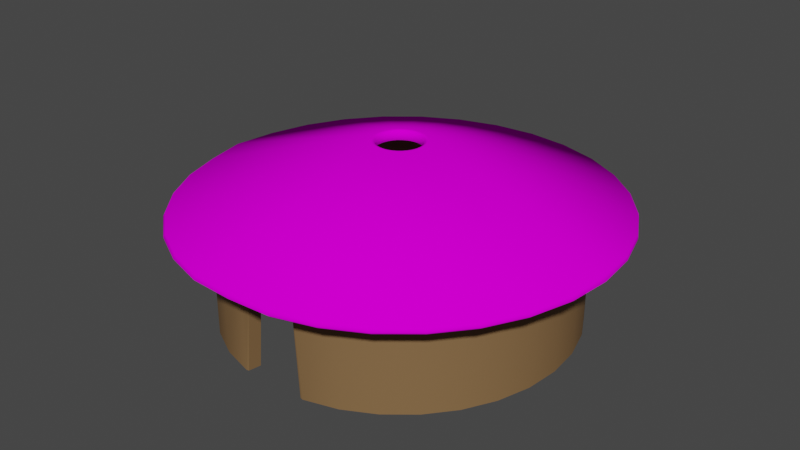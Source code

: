 # Source: Hut.blend  (saved by Blender 2.80.75; exported with 4.5.12 LTS)
import bpy
from mathutils import Matrix  # noqa: F401  (used for matrix-valued properties, if any)

bpy.ops.wm.read_factory_settings(use_empty=True)
scene = bpy.context.scene
scene.name = 'Scene'

# ---- collections
col_collection = bpy.data.collections.new('Collection'); scene.collection.children.link(col_collection)

# ---- images (referenced by path relative to the original .blend; pixels are not part of the script)
import os
ASSET_DIR = os.environ.get("B2B_ASSET_DIR", "")  # directory of the original .blend (textures are referenced by path, not embedded)
HERE = os.path.dirname(os.path.abspath(__file__))  # packed textures are extracted next to this script under _unpacked/

def load_image(name, relpath, width, height, colorspace="sRGB"):
    """Load a texture the original file referenced (path relative to the .blend, or extracted next to this script)."""
    p = next((c for c in (os.path.join(HERE, relpath), os.path.join(ASSET_DIR, relpath)) if relpath and os.path.exists(c)), "")
    if p:
        img = bpy.data.images.load(p, check_existing=True)
        img.name = name
    else:  # same state as the original file: an image datablock whose file is absent (Cycles renders it pink)
        img = bpy.data.images.new(name, width, height)
        img.source = "FILE"
        img.filepath = "//" + (relpath or name)
    img.colorspace_settings.name = colorspace
    return img
img_mudwall_jpg = load_image('mudwall.jpg', 'mudwall.jpg', 1024, 1024, 'sRGB')
img_thatch_temp_jpg = load_image('thatch_temp.jpg', 'thatch_temp.jpg', 1024, 1024, 'sRGB')
img_thatch_edge_jpg = load_image('thatch_edge.jpg', 'thatch_edge.jpg', 1024, 1024, 'sRGB')

# ---- materials (node trees are filled in below, after node groups)
mat_adobewall = bpy.data.materials.new('AdobeWall')
mat_adobewall.use_transparent_shadow = False
mat_thatchroof = bpy.data.materials.new('ThatchRoof')
mat_thatchroof.use_transparent_shadow = False
mat_thatchedge = bpy.data.materials.new('Thatchedge')
mat_thatchedge.use_transparent_shadow = False

# ---- node groups
ng_auto_smooth = bpy.data.node_groups.new('Auto Smooth', 'GeometryNodeTree')
_s = ng_auto_smooth.interface.new_socket(name='Geometry', in_out='OUTPUT', socket_type='NodeSocketGeometry')
_s = ng_auto_smooth.interface.new_socket(name='Geometry', in_out='INPUT', socket_type='NodeSocketGeometry')
_s = ng_auto_smooth.interface.new_socket(name='Angle', in_out='INPUT', socket_type='NodeSocketFloat')
_s.subtype = 'ANGLE'
_s.min_value = 0.0
_s.max_value = 3.142
ng_auto_smooth.is_modifier = True
_N = ng_auto_smooth.nodes; _L = ng_auto_smooth.links
n0 = _N.new('NodeGroupOutput'); n0.name = 'Group Output'; n0.location = (480, -100)
n1 = _N.new('NodeGroupInput'); n1.name = 'Group Input'; n1.location = (-420, -300)
n2 = _N.new('NodeGroupInput'); n2.name = 'Group Input.001'; n2.location = (-60, -100)
n3 = _N.new('GeometryNodeSetShadeSmooth'); n3.name = 'Set Shade Smooth'; n3.location = (120, -100)
n3.domain = 'EDGE'
n4 = _N.new('GeometryNodeSetShadeSmooth'); n4.name = 'Set Shade Smooth.001'; n4.location = (300, -100)
n5 = _N.new('GeometryNodeInputMeshEdgeAngle'); n5.name = 'Edge Angle'; n5.location = (-420, -220)
n6 = _N.new('GeometryNodeInputEdgeSmooth'); n6.name = 'Is Edge Smooth'; n6.location = (-60, -160)
n7 = _N.new('GeometryNodeInputShadeSmooth'); n7.name = 'Is Face Smooth'; n7.location = (-240, -340)
n8 = _N.new('FunctionNodeBooleanMath'); n8.name = 'Boolean Math'; n8.location = (-60, -220)
n9 = _N.new('FunctionNodeCompare'); n9.name = 'Compare'; n9.location = (-240, -180)
n9.operation = 'LESS_EQUAL'
_L.new(n5.outputs[0], n9.inputs[0])
_L.new(n4.outputs[0], n0.inputs[0])
_L.new(n1.outputs[1], n9.inputs[1])
_L.new(n9.outputs[0], n8.inputs[0])
_L.new(n7.outputs[0], n8.inputs[1])
_L.new(n2.outputs[0], n3.inputs[0])
_L.new(n6.outputs[0], n3.inputs[1])
_L.new(n3.outputs[0], n4.inputs[0])
_L.new(n8.outputs[0], n3.inputs[2])
n0.is_active_output = True

# ---- material node trees
mat_adobewall.use_nodes = True; mat_adobewall.node_tree.nodes.clear()
_N = mat_adobewall.node_tree.nodes; _L = mat_adobewall.node_tree.links
n0 = _N.new('ShaderNodeOutputMaterial'); n0.name = 'Material Output'; n0.location = (140, 237)
n1 = _N.new('ShaderNodeTexImage'); n1.name = 'Image Texture'; n1.location = (-848, 222)
n1.image = img_mudwall_jpg
n2 = _N.new('ShaderNodeBsdfPrincipled'); n2.name = 'Principled BSDF.001'; n2.location = (-168, 267)
n2.distribution = 'GGX'
n2.subsurface_method = 'BURLEY'
n2.inputs[3].default_value = 1.45
n2.inputs[13].default_value = 0.08636
n2.inputs[27].default_value = (0.0, 0.0, 0.0, 1.0)
n2.inputs[28].default_value = 1.0
n3 = _N.new('ShaderNodeHueSaturation'); n3.name = 'Hue Saturation Value'; n3.location = (-481, 270)
n3.inputs[4].default_value = (0.8, 0.4693, 0.2134, 1.0)
_L.new(n2.outputs[0], n0.inputs[0])
_L.new(n1.outputs[0], n3.inputs[2])
_L.new(n3.outputs[0], n2.inputs[0])
n0.is_active_output = True
mat_thatchroof.use_nodes = True; mat_thatchroof.node_tree.nodes.clear()
_N = mat_thatchroof.node_tree.nodes; _L = mat_thatchroof.node_tree.links
n0 = _N.new('ShaderNodeOutputMaterial'); n0.name = 'Material Output'; n0.location = (300, 300)
n1 = _N.new('ShaderNodeBsdfPrincipled'); n1.name = 'Principled BSDF'; n1.location = (10, 300)
n1.distribution = 'GGX'
n1.subsurface_method = 'BURLEY'
n1.inputs[2].default_value = 0.6
n1.inputs[3].default_value = 1.45
n1.inputs[13].default_value = 0.0
n1.inputs[27].default_value = (0.0, 0.0, 0.0, 1.0)
n1.inputs[28].default_value = 1.0
n2 = _N.new('ShaderNodeTexImage'); n2.name = 'Image Texture'; n2.location = (-280, 280)
n2.image = img_thatch_temp_jpg
_L.new(n1.outputs[0], n0.inputs[0])
_L.new(n2.outputs[0], n1.inputs[0])
n0.is_active_output = True
mat_thatchedge.use_nodes = True; mat_thatchedge.node_tree.nodes.clear()
_N = mat_thatchedge.node_tree.nodes; _L = mat_thatchedge.node_tree.links
n0 = _N.new('ShaderNodeOutputMaterial'); n0.name = 'Material Output'; n0.location = (300, 300)
n1 = _N.new('ShaderNodeBsdfPrincipled'); n1.name = 'Principled BSDF'; n1.location = (10, 300)
n1.distribution = 'GGX'
n1.subsurface_method = 'BURLEY'
n1.inputs[3].default_value = 1.45
n1.inputs[27].default_value = (0.0, 0.0, 0.0, 1.0)
n1.inputs[28].default_value = 1.0
n2 = _N.new('ShaderNodeTexImage'); n2.name = 'Image Texture'; n2.location = (-280, 280)
n2.image = img_thatch_edge_jpg
n2.projection = 'SPHERE'
_L.new(n1.outputs[0], n0.inputs[0])
_L.new(n2.outputs[0], n1.inputs[0])
n0.is_active_output = True

# ---- world
world_world = bpy.data.worlds.new('World'); scene.world = world_world
world_world.use_nodes = True; world_world.node_tree.nodes.clear()
_N = world_world.node_tree.nodes; _L = world_world.node_tree.links
n0 = _N.new('ShaderNodeOutputWorld'); n0.name = 'World Output'; n0.location = (300, 300)
n1 = _N.new('ShaderNodeBackground'); n1.name = 'Background'; n1.location = (10, 300)
n1.inputs[0].default_value = (0.05088, 0.05088, 0.05088, 1.0)
_L.new(n1.outputs[0], n0.inputs[0])
n0.is_active_output = True
world_world.color = (0.05088, 0.05088, 0.05088)
world_world.use_sun_shadow = False
world_world.sun_shadow_jitter_overblur = 0.0

# ---- meshes
me_circle_001 = bpy.data.meshes.new('Circle.001')
me_circle_001.from_pydata([(-0.000322, -1.002, 7.153e-07), (0.1948, -0.9828, 7.153e-07), (0.3824, -0.9259, 5.96e-07), (0.5552, -0.8335, 5.96e-07), (0.7068, -0.7091, 4.768e-07), (0.8311, -0.5576, 5.364e-07), (0.9236, -0.3847, 4.768e-07), (0.9805, -0.1971, 4.768e-07), (0.9997, -0.002027, 4.172e-07), (0.9805, 0.1931, 5.364e-07), (0.9236, 0.3807, 5.066e-07), (0.8311, 0.5535, 5.662e-07), (0.7068, 0.7051, 5.364e-07), (0.5552, 0.8294, 4.768e-07), (0.3824, 0.9219, 5.96e-07), (0.1507, 0.9716, 0.4703), (-0.001118, 0.9872, 0.476), (-0.153, 0.9716, 0.4703), (-0.383, 0.9219, 6.557e-07), (-0.5559, 0.8294, 7.451e-07), (-0.7074, 0.7051, 8.345e-07), (-0.8318, 0.5535, 7.451e-07), (-0.9242, 0.3807, 7.451e-07), (-0.9811, 0.1931, 7.749e-07), (-1.0, -0.002028, 7.749e-07), (-0.9811, -0.1971, 8.345e-07), (-0.9242, -0.3847, 8.345e-07), (-0.8318, -0.5576, 7.153e-07), (-0.7074, -0.7091, 8.345e-07), (-0.5559, -0.8335, 7.153e-07), (-0.383, -0.9259, 7.153e-07), (-0.1954, -0.9828, 7.153e-07), (-0.0003219, -1.002, 0.6493), (0.1948, -0.9828, 0.6493), (0.3824, -0.9259, 0.6493), (0.5552, -0.8335, 0.6493), (0.7068, -0.7091, 0.6493), (0.8311, -0.5576, 0.6493), (0.9236, -0.3847, 0.6493), (0.9805, -0.1971, 0.6493), (0.9997, -0.002027, 0.6493), (0.9805, 0.1931, 0.6493), (0.9236, 0.3807, 0.6493), (0.8311, 0.5535, 0.6493), (0.7068, 0.7051, 0.6493), (0.5552, 0.8294, 0.6493), (0.3824, 0.9219, 0.6493), (0.1948, 0.9788, 0.6493), (-0.0003222, 0.998, 0.6493), (-0.1954, 0.9788, 0.6493), (-0.383, 0.9219, 0.6493), (-0.5559, 0.8294, 0.6493), (-0.7074, 0.7051, 0.6493), (-0.8318, 0.5535, 0.6493), (-0.9242, 0.3807, 0.6493), (-0.9811, 0.1931, 0.6493), (-1.0, -0.002028, 0.6493), (-0.9811, -0.1971, 0.6493), (-0.9242, -0.3847, 0.6493), (-0.8318, -0.5576, 0.6493), (-0.7074, -0.7091, 0.6493), (-0.5559, -0.8335, 0.6493), (-0.383, -0.9259, 0.6493), (-0.1954, -0.9828, 0.6493), (-0.1959, 0.9764, 6.557e-07), (0.1986, 0.9738, -0.002088), (-0.000322, -0.9075, 7.153e-07), (0.1731, -0.8901, 7.153e-07), (0.34, -0.8384, 7.153e-07), (0.4937, -0.7545, 7.153e-07), (0.6284, -0.6415, 7.153e-07), (0.739, -0.5039, 5.96e-07), (0.8212, -0.3469, 5.96e-07), (0.8718, -0.1765, 5.96e-07), (0.8889, 0.0006939, 5.96e-07), (0.8718, 0.1779, 5.96e-07), (0.8212, 0.3483, 5.662e-07), (0.739, 0.5053, 5.662e-07), (0.6284, 0.6429, 5.662e-07), (0.4937, 0.7559, 6.557e-07), (0.34, 0.8398, 5.96e-07), (0.1395, 0.9009, 0.476), (-0.001118, 0.915, 0.476), (-0.1417, 0.9009, 0.476), (-0.3406, 0.8398, 6.557e-07), (-0.4943, 0.7559, 7.451e-07), (-0.6291, 0.6429, 8.643e-07), (-0.7396, 0.5053, 7.451e-07), (-0.8218, 0.3483, 8.643e-07), (-0.8724, 0.1779, 7.749e-07), (-0.8895, 0.0006931, 7.749e-07), (-0.8724, -0.1765, 9.537e-07), (-0.8218, -0.3469, 9.537e-07), (-0.7396, -0.5039, 8.345e-07), (-0.6291, -0.6415, 9.537e-07), (-0.4943, -0.7545, 8.345e-07), (-0.3406, -0.8384, 8.345e-07), (-0.1738, -0.8901, 7.153e-07), (-0.0003219, -0.9075, 0.6493), (0.1731, -0.8901, 0.6493), (0.34, -0.8384, 0.6493), (0.4937, -0.7545, 0.6493), (0.6284, -0.6415, 0.6493), (0.739, -0.5039, 0.6493), (0.8212, -0.3469, 0.6493), (0.8718, -0.1765, 0.6493), (0.8889, 0.0006938, 0.6493), (0.8718, 0.1779, 0.6493), (0.8212, 0.3483, 0.6493), (0.739, 0.5053, 0.6493), (0.6284, 0.6429, 0.6493), (0.4937, 0.7559, 0.6493), (0.34, 0.8398, 0.6493), (0.1731, 0.8915, 0.6493), (-0.0003222, 0.9089, 0.6493), (-0.1738, 0.8915, 0.6493), (-0.3406, 0.8398, 0.6493), (-0.4943, 0.7559, 0.6493), (-0.6291, 0.6429, 0.6493), (-0.7396, 0.5053, 0.6493), (-0.8218, 0.3483, 0.6493), (-0.8724, 0.1779, 0.6493), (-0.8895, 0.0006931, 0.6493), (-0.8724, -0.1765, 0.6493), (-0.8218, -0.3469, 0.6493), (-0.7396, -0.5039, 0.6493), (-0.6291, -0.6415, 0.6493), (-0.4943, -0.7545, 0.6493), (-0.3406, -0.8384, 0.6493), (-0.1738, -0.8901, 0.6493), (-0.1743, 0.8893, 7.451e-07), (0.1855, 0.89, -0.003479), (0.1448, 0.9692, 0.4627), (-0.001025, 0.9836, 0.4627), (-0.1468, 0.9692, 0.4627), (-0.1805, 0.9736, 0.001317), (0.1832, 0.9712, -0.001703), (0.1286, 0.904, 0.4627), (-0.001025, 0.917, 0.4627), (-0.1307, 0.904, 0.4627), (-0.1632, 0.8953, -0.004429), (0.1759, 0.8962, -0.006587), (0.1448, 0.9692, 0.4627)], [], [(20, 52, 51, 19), (7, 39, 38, 6), (21, 53, 52, 20), (8, 40, 39, 7), (22, 54, 53, 21), (9, 41, 40, 8), (23, 55, 54, 22), (10, 42, 41, 9), (24, 56, 55, 23), (11, 43, 42, 10), (25, 57, 56, 24), (12, 44, 43, 11), (26, 58, 57, 25), (13, 45, 44, 12), (27, 59, 58, 26), (14, 46, 45, 13), (1, 33, 32, 0), (28, 60, 59, 27), (15, 47, 46, 14, 65), (2, 34, 33, 1), (29, 61, 60, 28), (16, 48, 47, 15), (3, 35, 34, 2), (30, 62, 61, 29), (17, 49, 48, 16), (4, 36, 35, 3), (31, 63, 62, 30), (18, 50, 49, 17, 64), (5, 37, 36, 4), (0, 32, 63, 31), (19, 51, 50, 18), (6, 38, 37, 5), (86, 85, 117, 118), (73, 72, 104, 105), (87, 86, 118, 119), (74, 73, 105, 106), (88, 87, 119, 120), (75, 74, 106, 107), (89, 88, 120, 121), (76, 75, 107, 108), (90, 89, 121, 122), (77, 76, 108, 109), (91, 90, 122, 123), (78, 77, 109, 110), (92, 91, 123, 124), (79, 78, 110, 111), (93, 92, 124, 125), (80, 79, 111, 112), (67, 66, 98, 99), (94, 93, 125, 126), (81, 131, 80, 112, 113), (68, 67, 99, 100), (95, 94, 126, 127), (82, 81, 113, 114), (69, 68, 100, 101), (96, 95, 127, 128), (83, 82, 114, 115), (70, 69, 101, 102), (97, 96, 128, 129), (84, 130, 83, 115, 116), (71, 70, 102, 103), (66, 97, 129, 98), (85, 84, 116, 117), (72, 71, 103, 104), (65, 14, 80, 131), (41, 42, 108, 107), (130, 64, 135, 140), (42, 43, 109, 108), (81, 82, 138, 137), (43, 44, 110, 109), (64, 17, 134, 135), (18, 64, 130, 84), (44, 45, 111, 110), (19, 18, 84, 85), (65, 131, 141, 136), (45, 46, 112, 111), (20, 19, 85, 86), (46, 47, 113, 112), (21, 20, 86, 87), (47, 48, 114, 113), (22, 21, 87, 88), (48, 49, 115, 114), (23, 22, 88, 89), (49, 50, 116, 115), (24, 23, 89, 90), (50, 51, 117, 116), (25, 24, 90, 91), (51, 52, 118, 117), (26, 25, 91, 92), (52, 53, 119, 118), (27, 26, 92, 93), (1, 0, 66, 67), (53, 54, 120, 119), (28, 27, 93, 94), (2, 1, 67, 68), (54, 55, 121, 120), (29, 28, 94, 95), (3, 2, 68, 69), (55, 56, 122, 121), (30, 29, 95, 96), (4, 3, 69, 70), (56, 57, 123, 122), (31, 30, 96, 97), (5, 4, 70, 71), (57, 58, 124, 123), (0, 31, 97, 66), (6, 5, 71, 72), (58, 59, 125, 124), (32, 33, 99, 98), (7, 6, 72, 73), (59, 60, 126, 125), (33, 34, 100, 99), (8, 7, 73, 74), (60, 61, 127, 126), (34, 35, 101, 100), (9, 8, 74, 75), (61, 62, 128, 127), (35, 36, 102, 101), (10, 9, 75, 76), (62, 63, 129, 128), (36, 37, 103, 102), (11, 10, 76, 77), (63, 32, 98, 129), (37, 38, 104, 103), (12, 11, 77, 78), (38, 39, 105, 104), (13, 12, 78, 79), (39, 40, 106, 105), (14, 13, 79, 80), (40, 41, 107, 106), (133, 142, 137, 138), (134, 133, 138, 139), (135, 134, 139, 140), (142, 136, 141, 137), (131, 81, 137, 141), (16, 15, 132, 133), (82, 83, 139, 138), (15, 65, 136, 132), (17, 16, 133, 134), (83, 130, 140, 139)])
me_circle_001.polygons.foreach_set('use_smooth', [True] * 140)
_uv = me_circle_001.uv_layers.new(name='UVMap')
_uv.uv.foreach_set('vector', [0.1869, 0.9023, 0.09429, 0.9019, 0.09362, 0.8553, 0.1862, 0.8558, 0.09277, 0.6836, 3.626e-05, 0.6836, 0.0001072, 0.6338, 0.09284, 0.6337, 0.1878, 0.9426, 0.09518, 0.9421, 0.09429, 0.9019, 0.1869, 0.9023, 0.09274, 0.7367, 3.405e-08, 0.7368, 3.626e-05, 0.6836, 0.09277, 0.6836, 0.4731, 0.597, 0.3803, 0.5969, 0.3805, 0.551, 0.4732, 0.5511, 0.09274, 0.791, 0.0, 0.791, 3.405e-08, 0.7368, 0.09274, 0.7367, 0.473, 0.6476, 0.3802, 0.6476, 0.3803, 0.5969, 0.4731, 0.597, 0.09277, 0.8444, 3.62e-05, 0.8444, 0.0, 0.791, 0.09274, 0.791, 0.4729, 0.7011, 0.3802, 0.7011, 0.3802, 0.6476, 0.473, 0.6476, 0.09284, 0.8947, 0.0001072, 0.8948, 3.62e-05, 0.8444, 0.09277, 0.8444, 0.4729, 0.7554, 0.3802, 0.7553, 0.3802, 0.7011, 0.4729, 0.7011, 0.09295, 0.9402, 0.0002103, 0.9402, 0.0001072, 0.8948, 0.09284, 0.8947, 0.473, 0.8083, 0.3802, 0.8083, 0.3802, 0.7553, 0.4729, 0.7554, 0.09308, 0.979, 0.0003415, 0.9791, 0.0002103, 0.9402, 0.09295, 0.9402, 0.4731, 0.8579, 0.3803, 0.8579, 0.3802, 0.8083, 0.473, 0.8083, 0.1869, 0.5951, 0.09429, 0.5946, 0.09518, 0.551, 0.1878, 0.5515, 0.2806, 0.795, 0.1879, 0.7954, 0.1878, 0.7412, 0.2805, 0.7408, 0.4732, 0.9022, 0.3805, 0.9022, 0.3803, 0.8579, 0.4731, 0.8579, 0.1191, 0.6562, 0.09362, 0.6437, 0.09429, 0.5946, 0.1869, 0.5951, 0.1866, 0.6433, 0.2808, 0.8479, 0.1881, 0.8483, 0.1879, 0.7954, 0.2806, 0.795, 0.2812, 0.5905, 0.1885, 0.5909, 0.189, 0.5514, 0.2817, 0.551, 0.118, 0.6971, 0.09322, 0.6963, 0.09362, 0.6437, 0.1191, 0.6562, 0.2812, 0.8974, 0.1885, 0.8978, 0.1881, 0.8483, 0.2808, 0.8479, 0.2808, 0.6365, 0.1881, 0.6369, 0.1885, 0.5909, 0.2812, 0.5905, 0.1187, 0.7393, 0.09308, 0.7505, 0.09322, 0.6963, 0.118, 0.6971, 0.2817, 0.9417, 0.189, 0.942, 0.1885, 0.8978, 0.2812, 0.8974, 0.2806, 0.6873, 0.1879, 0.6876, 0.1881, 0.6369, 0.2808, 0.6365, 0.1858, 0.8047, 0.09322, 0.8042, 0.09308, 0.7505, 0.1187, 0.7393, 0.1857, 0.7512, 0.09295, 0.589, 0.0002103, 0.589, 0.0003415, 0.5511, 0.09308, 0.551, 0.2805, 0.7408, 0.1878, 0.7412, 0.1879, 0.6876, 0.2806, 0.6873, 0.1862, 0.8558, 0.09362, 0.8553, 0.09322, 0.8042, 0.1858, 0.8047, 0.09284, 0.6337, 0.0001072, 0.6338, 0.0002103, 0.589, 0.09295, 0.589, 0.4752, 0.8987, 0.4747, 0.8594, 0.5674, 0.859, 0.5679, 0.8984, 0.2873, 0.6388, 0.2873, 0.5928, 0.3801, 0.5928, 0.38, 0.6388, 0.5681, 0.03453, 0.5682, 1.637e-05, 0.661, 0.0, 0.6608, 0.03452, 0.2872, 0.6874, 0.2873, 0.6388, 0.38, 0.6388, 0.38, 0.6874, 0.568, 0.07525, 0.5681, 0.03453, 0.6608, 0.03452, 0.6607, 0.07523, 0.2872, 0.7366, 0.2872, 0.6874, 0.38, 0.6874, 0.38, 0.7367, 0.5679, 0.1206, 0.568, 0.07525, 0.6607, 0.07523, 0.6607, 0.1206, 0.2873, 0.7847, 0.2872, 0.7366, 0.38, 0.7367, 0.38, 0.7847, 0.5679, 0.1688, 0.5679, 0.1206, 0.6607, 0.1206, 0.6607, 0.1688, 0.2873, 0.8297, 0.2873, 0.7847, 0.38, 0.7847, 0.3801, 0.8297, 0.5679, 0.2181, 0.5679, 0.1688, 0.6607, 0.1688, 0.6607, 0.2181, 0.2875, 0.8699, 0.2873, 0.8297, 0.3801, 0.8297, 0.3802, 0.87, 0.5679, 0.2665, 0.5679, 0.2181, 0.6607, 0.2181, 0.6607, 0.2665, 0.4747, 0.5865, 0.4752, 0.5514, 0.5679, 0.551, 0.5674, 0.5861, 0.568, 0.3122, 0.5679, 0.2665, 0.6607, 0.2665, 0.6607, 0.3122, 0.4744, 0.6274, 0.4747, 0.5865, 0.5674, 0.5861, 0.5671, 0.627, 0.5679, 0.5659, 0.568, 0.5177, 0.6607, 0.5182, 0.6605, 0.5664, 0.5681, 0.3535, 0.568, 0.3122, 0.6607, 0.3122, 0.6608, 0.3535, 0.5421, 0.6813, 0.4737, 0.6691, 0.4744, 0.6274, 0.5671, 0.627, 0.5669, 0.6721, 0.568, 0.6137, 0.5679, 0.5659, 0.6605, 0.5664, 0.6607, 0.6142, 0.5682, 0.3886, 0.5681, 0.3535, 0.6608, 0.3535, 0.661, 0.3886, 0.542, 0.7199, 0.5421, 0.6813, 0.5669, 0.6721, 0.5668, 0.7197, 0.5684, 0.6592, 0.568, 0.6137, 0.6607, 0.6142, 0.661, 0.6597, 0.569, 0.4273, 0.5698, 0.3886, 0.6624, 0.3891, 0.6616, 0.4278, 0.5421, 0.759, 0.542, 0.7199, 0.5668, 0.7197, 0.5669, 0.7679, 0.569, 0.7007, 0.5684, 0.6592, 0.661, 0.6597, 0.6616, 0.7012, 0.5684, 0.4709, 0.569, 0.4273, 0.6616, 0.4278, 0.661, 0.4714, 0.4744, 0.8153, 0.4742, 0.7684, 0.5421, 0.759, 0.5669, 0.7679, 0.5671, 0.815, 0.5698, 0.7366, 0.569, 0.7007, 0.6616, 0.7012, 0.6624, 0.7371, 0.568, 0.5177, 0.5684, 0.4709, 0.661, 0.4714, 0.6607, 0.5182, 0.4747, 0.8594, 0.4744, 0.8153, 0.5671, 0.815, 0.5674, 0.859, 0.2873, 0.5928, 0.2875, 0.551, 0.3802, 0.5511, 0.3801, 0.5928, 0.2843, 0.2472, 0.2891, 0.1952, 0.3013, 0.2046, 0.2964, 0.2485, 0.0, 0.2484, 0.005462, 0.1952, 0.02047, 0.2013, 0.01566, 0.2496, 0.3015, 0.3476, 0.2894, 0.356, 0.2896, 0.3516, 0.3005, 0.3448, 0.005462, 0.1952, 0.01618, 0.145, 0.02995, 0.1558, 0.02047, 0.2013, 0.5421, 0.6813, 0.542, 0.7199, 0.5401, 0.7198, 0.5402, 0.6842, 0.01618, 0.145, 0.03173, 0.09989, 0.04374, 0.1149, 0.02995, 0.1558, 0.1857, 0.7512, 0.1187, 0.7393, 0.1198, 0.7377, 0.1856, 0.7471, 0.2998, 0.406, 0.2894, 0.356, 0.3015, 0.3476, 0.3109, 0.3921, 0.03173, 0.09989, 0.05153, 0.06151, 0.06131, 0.08011, 0.04374, 0.1149, 0.3154, 0.4512, 0.2998, 0.406, 0.3109, 0.3921, 0.325, 0.4322, 0.2843, 0.2472, 0.2964, 0.2485, 0.2956, 0.2513, 0.2849, 0.2514, 0.05153, 0.06151, 0.07481, 0.03136, 0.08199, 0.05282, 0.06131, 0.08011, 0.3352, 0.4895, 0.3154, 0.4512, 0.325, 0.4322, 0.3429, 0.4663, 0.07481, 0.03136, 0.1007, 0.01059, 0.105, 0.03405, 0.08199, 0.05282, 0.3584, 0.5197, 0.3352, 0.4895, 0.3429, 0.4663, 0.364, 0.493, 0.1007, 0.01059, 0.1281, 0.0, 0.1294, 0.02454, 0.105, 0.03405, 0.3843, 0.5405, 0.3584, 0.5197, 0.364, 0.493, 0.3875, 0.5114, 0.1281, 0.0, 0.1561, 1.65e-08, 0.1543, 0.02464, 0.1294, 0.02454, 0.4118, 0.551, 0.3843, 0.5405, 0.3875, 0.5114, 0.4124, 0.5207, 0.1561, 1.65e-08, 0.1836, 0.01059, 0.1787, 0.03435, 0.1543, 0.02464, 0.4398, 0.551, 0.4118, 0.551, 0.4124, 0.5207, 0.4378, 0.5206, 0.1836, 0.01059, 0.2095, 0.03136, 0.2018, 0.0533, 0.1787, 0.03435, 0.4672, 0.5405, 0.4398, 0.551, 0.4378, 0.5206, 0.4628, 0.5111, 0.2095, 0.03136, 0.2328, 0.06151, 0.2225, 0.08077, 0.2018, 0.0533, 0.4931, 0.5197, 0.4672, 0.5405, 0.4628, 0.5111, 0.4863, 0.4925, 0.2328, 0.06151, 0.2526, 0.09989, 0.2401, 0.1157, 0.2225, 0.08077, 0.5164, 0.4895, 0.4931, 0.5197, 0.4863, 0.4925, 0.5075, 0.4656, 0.5625, 0.1952, 0.5679, 0.2484, 0.5545, 0.251, 0.5496, 0.2036, 0.2526, 0.09989, 0.2681, 0.145, 0.254, 0.1567, 0.2401, 0.1157, 0.5362, 0.4512, 0.5164, 0.4895, 0.5075, 0.4656, 0.5255, 0.4314, 0.5517, 0.145, 0.5625, 0.1952, 0.5496, 0.2036, 0.5399, 0.1591, 0.2681, 0.145, 0.2788, 0.1952, 0.2636, 0.2023, 0.254, 0.1567, 0.5517, 0.406, 0.5362, 0.4512, 0.5255, 0.4314, 0.5396, 0.3912, 0.5362, 0.09989, 0.5517, 0.145, 0.5399, 0.1591, 0.5258, 0.119, 0.2788, 0.1952, 0.2843, 0.2484, 0.2685, 0.2506, 0.2636, 0.2023, 0.5625, 0.3559, 0.5517, 0.406, 0.5396, 0.3912, 0.5494, 0.3466, 0.5164, 0.06151, 0.5362, 0.09989, 0.5258, 0.119, 0.5079, 0.08494, 0.2843, 0.2484, 0.2843, 0.3027, 0.2685, 0.2999, 0.2685, 0.2506, 0.5679, 0.3027, 0.5625, 0.3559, 0.5494, 0.3466, 0.5544, 0.2992, 0.4931, 0.03136, 0.5164, 0.06151, 0.5079, 0.08494, 0.4868, 0.0582, 0.2843, 0.3027, 0.2788, 0.3559, 0.2637, 0.3482, 0.2685, 0.2999, 0.5679, 0.2484, 0.5679, 0.3027, 0.5544, 0.2992, 0.5545, 0.251, 0.4672, 0.01059, 0.4931, 0.03136, 0.4868, 0.0582, 0.4633, 0.03982, 0.2788, 0.3559, 0.2681, 0.406, 0.2543, 0.3937, 0.2637, 0.3482, 0.1561, 0.551, 0.1281, 0.551, 0.1299, 0.5249, 0.1548, 0.525, 0.4398, 1.65e-07, 0.4672, 0.01059, 0.4633, 0.03982, 0.4384, 0.03051, 0.2681, 0.406, 0.2526, 0.4512, 0.2405, 0.4347, 0.2543, 0.3937, 0.1281, 0.551, 0.1007, 0.5405, 0.1055, 0.5152, 0.1299, 0.5249, 0.4118, 0.0, 0.4398, 1.65e-07, 0.4384, 0.03051, 0.4129, 0.03061, 0.2526, 0.4512, 0.2328, 0.4895, 0.2229, 0.4694, 0.2405, 0.4347, 0.1007, 0.5405, 0.07481, 0.5197, 0.08246, 0.4962, 0.1055, 0.5152, 0.3843, 0.01059, 0.4118, 0.0, 0.4129, 0.03061, 0.388, 0.04012, 0.2328, 0.4895, 0.2095, 0.5197, 0.2022, 0.4967, 0.2229, 0.4694, 0.07481, 0.5197, 0.05153, 0.4895, 0.06172, 0.4688, 0.08246, 0.4962, 0.3584, 0.03136, 0.3843, 0.01059, 0.388, 0.04012, 0.3645, 0.05869, 0.2095, 0.5197, 0.1836, 0.5405, 0.1792, 0.5155, 0.2022, 0.4967, 0.05153, 0.4895, 0.03173, 0.4512, 0.04408, 0.4339, 0.06172, 0.4688, 0.3352, 0.06151, 0.3584, 0.03136, 0.3645, 0.05869, 0.3433, 0.08559, 0.1836, 0.5405, 0.1561, 0.551, 0.1548, 0.525, 0.1792, 0.5155, 0.03173, 0.4512, 0.01618, 0.406, 0.0302, 0.3928, 0.04408, 0.4339, 0.3154, 0.09989, 0.3352, 0.06151, 0.3433, 0.08559, 0.3253, 0.1198, 0.01618, 0.406, 0.005462, 0.3559, 0.02062, 0.3473, 0.0302, 0.3928, 0.2998, 0.145, 0.3154, 0.09989, 0.3253, 0.1198, 0.3111, 0.16, 0.005462, 0.3559, 0.0, 0.3027, 0.01571, 0.2989, 0.02062, 0.3473, 0.2891, 0.1952, 0.2998, 0.145, 0.3111, 0.16, 0.3013, 0.2046, 0.0, 0.3027, 0.0, 0.2484, 0.01566, 0.2496, 0.01571, 0.2989, 0.3092, 0.9103, 0.3112, 0.87, 0.3206, 0.8744, 0.3187, 0.9103, 0.3112, 0.9507, 0.3092, 0.9103, 0.3187, 0.9103, 0.3206, 0.9462, 0.2986, 0.8716, 0.2974, 0.9993, 0.2879, 0.9993, 0.2872, 0.87, 0.2987, 1.0, 0.2986, 0.8713, 0.3092, 0.87, 0.3078, 1.0, 0.4737, 0.6691, 0.5421, 0.6813, 0.5402, 0.6842, 0.4732, 0.6716, 0.118, 0.6971, 0.1191, 0.6562, 0.1202, 0.6579, 0.1199, 0.6972, 0.542, 0.7199, 0.5421, 0.759, 0.5402, 0.7559, 0.5401, 0.7198, 0.1191, 0.6562, 0.1866, 0.6433, 0.1865, 0.6476, 0.1202, 0.6579, 0.1187, 0.7393, 0.118, 0.6971, 0.1199, 0.6972, 0.1198, 0.7377, 0.5421, 0.759, 0.4742, 0.7684, 0.4735, 0.7653, 0.5402, 0.7559])
me_circle_001.materials.append(mat_adobewall)
me_circle_001.use_remesh_preserve_volume = False
me_circle_001.use_remesh_preserve_attributes = False
me_circle_001.use_mirror_vertex_groups = False
me_circle_001.update()
me_plane = bpy.data.meshes.new('Plane')
me_plane.from_pydata([(5.125, -0.1984, -0.03163), (5.709, -0.005909, 0.0007901), (0.5904, 0.7063, 6.233e-09), (0.6925, 0.8318, 3.255e-08), (0.5808, 0.7722, 2.004e-08), (5.232, -0.2034, -0.03204), (5.677, -0.1101, -0.03618), (0.6169, 0.8217, 3.044e-08), (5.027, -0.1984, -1.032), (5.664, -0.005886, -1.165), (0.5791, 0.7063, -0.1152), (0.6792, 0.8318, -0.1351), (0.5697, 0.7722, -0.1133), (5.131, -0.2034, -1.053), (5.569, -0.1101, -1.143), (0.6051, 0.8217, -0.1204), (4.735, -0.1984, -1.993), (5.336, -0.005864, -2.248), (0.5455, 0.7063, -0.2259), (0.6398, 0.8318, -0.265), (0.5366, 0.7722, -0.2223), (4.834, -0.2034, -2.034), (5.246, -0.1101, -2.208), (0.57, 0.8217, -0.2361), (4.261, -0.1984, -2.879), (4.803, -0.005844, -3.247), (0.4909, 0.7063, -0.328), (0.5758, 0.8318, -0.3847), (0.4829, 0.7722, -0.3227), (4.35, -0.2034, -2.939), (4.722, -0.1101, -3.189), (0.5129, 0.8217, -0.3427), (3.624, -0.1984, -3.656), (4.085, -0.005827, -4.123), (0.4175, 0.7063, -0.4175), (0.4897, 0.8318, -0.4897), (0.4107, 0.7722, -0.4107), (3.7, -0.2034, -3.732), (4.017, -0.1101, -4.049), (0.4362, 0.8217, -0.4362), (2.847, -0.1984, -4.293), (3.21, -0.005813, -4.842), (0.328, 0.7063, -0.4909), (0.3847, 0.8318, -0.5758), (0.3227, 0.7722, -0.4829), (2.907, -0.2034, -4.382), (3.157, -0.1101, -4.755), (0.3427, 0.8217, -0.5129), (1.961, -0.1984, -4.767), (2.211, -0.005802, -5.376), (0.2259, 0.7063, -0.5455), (0.265, 0.8318, -0.6398), (0.2223, 0.7722, -0.5366), (2.002, -0.2034, -4.866), (2.176, -0.1101, -5.28), (0.2361, 0.8217, -0.57), (0.9999, -0.1984, -5.058), (1.127, -0.005795, -5.705), (0.1152, 0.7063, -0.5791), (0.1351, 0.8318, -0.6792), (0.1133, 0.7722, -0.5697), (1.021, -0.2034, -5.163), (1.111, -0.1101, -5.603), (0.1204, 0.8217, -0.6051), (8.226e-07, -0.1984, -5.157), (9.676e-07, -0.005793, -5.816), (8.508e-08, 0.7063, -0.5904), (-9.356e-09, 0.8318, -0.6925), (1.137e-09, 0.7722, -0.5808), (8.877e-07, -0.2034, -5.264), (0.00367, -0.1101, -5.712), (-1.985e-08, 0.8217, -0.6169), (-0.9999, -0.1984, -5.058), (-1.127, -0.005795, -5.705), (-0.1152, 0.7063, -0.5791), (-0.1351, 0.8318, -0.6792), (-0.1133, 0.7722, -0.5697), (-1.021, -0.2034, -5.163), (-1.104, -0.1101, -5.603), (-0.1204, 0.8217, -0.6051), (-1.961, -0.1984, -4.767), (-2.211, -0.005801, -5.376), (-0.2259, 0.7063, -0.5455), (-0.265, 0.8318, -0.6398), (-0.2223, 0.7722, -0.5366), (-2.002, -0.2034, -4.866), (-2.168, -0.1101, -5.28), (-0.2361, 0.8217, -0.57), (-2.847, -0.1984, -4.293), (-3.21, -0.005811, -4.842), (-0.328, 0.7063, -0.4909), (-0.3847, 0.8318, -0.5758), (-0.3227, 0.7722, -0.4829), (-2.907, -0.2034, -4.382), (-3.15, -0.1101, -4.755), (-0.3427, 0.8217, -0.5129), (-3.624, -0.1984, -3.656), (-4.085, -0.005825, -4.123), (-0.4175, 0.7063, -0.4175), (-0.4897, 0.8318, -0.4897), (-0.4107, 0.7722, -0.4107), (-3.7, -0.2034, -3.732), (-4.009, -0.1101, -4.049), (-0.4362, 0.8217, -0.4362), (-4.261, -0.1984, -2.879), (-4.803, -0.005842, -3.247), (-0.4909, 0.7063, -0.328), (-0.5758, 0.8318, -0.3847), (-0.4829, 0.7722, -0.3227), (-4.35, -0.2034, -2.939), (-4.715, -0.1101, -3.189), (-0.5129, 0.8217, -0.3427), (-4.735, -0.1984, -1.993), (-5.336, -0.005861, -2.248), (-0.5455, 0.7063, -0.2259), (-0.6398, 0.8318, -0.265), (-0.5366, 0.7722, -0.2223), (-4.834, -0.2034, -2.034), (-5.239, -0.1101, -2.208), (-0.57, 0.8217, -0.2361), (-5.027, -0.1984, -1.032), (-5.664, -0.005882, -1.165), (-0.5791, 0.7063, -0.1152), (-0.6792, 0.8318, -0.1351), (-0.5697, 0.7722, -0.1133), (-5.131, -0.2034, -1.053), (-5.561, -0.1101, -1.143), (-0.6051, 0.8217, -0.1204), (-5.125, -0.1984, -0.03163), (-5.825, -0.003811, 0.0008094), (-0.5904, 0.7063, -2.486e-07), (-0.6925, 0.8318, -7.229e-09), (-0.5808, 0.7722, -5.969e-08), (-5.232, -0.2034, -0.03204), (-5.757, -0.1106, -0.009511), (-0.6169, 0.8217, -8.068e-08), (-5.027, -0.1984, 0.9683), (-5.599, -0.005927, 1.114), (-0.5791, 0.7063, 0.1152), (-0.6792, 0.8318, 0.1351), (-0.5697, 0.7722, 0.1133), (-5.131, -0.2034, 0.9887), (-5.56, -0.1101, 1.071), (-0.6051, 0.8217, 0.1204), (-4.735, -0.1984, 1.93), (-5.274, -0.005947, 2.185), (-0.5455, 0.7063, 0.2259), (-0.6398, 0.8318, 0.265), (-0.5366, 0.7722, 0.2223), (-4.834, -0.2034, 1.97), (-5.237, -0.1101, 2.135), (-0.57, 0.8217, 0.2361), (-4.261, -0.1984, 2.816), (-4.746, -0.005967, 3.172), (-0.4909, 0.7063, 0.328), (-0.5758, 0.8318, 0.3847), (-0.4829, 0.7722, 0.3227), (-4.35, -0.2034, 2.875), (-4.713, -0.1101, 3.115), (-0.5129, 0.8217, 0.3427), (-3.624, -0.1984, 3.592), (-4.035, -0.005984, 4.036), (-0.4175, 0.7063, 0.4175), (-0.4897, 0.8318, 0.4897), (-0.4107, 0.7722, 0.4107), (-3.7, -0.2034, 3.667), (-4.007, -0.1101, 3.974), (-0.4362, 0.8217, 0.4362), (-2.847, -0.1984, 4.23), (-3.17, -0.005997, 4.746), (-0.328, 0.7063, 0.4909), (-0.3847, 0.8318, 0.5758), (-0.3227, 0.7722, 0.4829), (-2.907, -0.2034, 4.318), (-3.147, -0.1101, 4.679), (-0.3427, 0.8217, 0.5129), (-1.961, -0.1984, 4.703), (-2.184, -0.006007, 5.273), (-0.2259, 0.7063, 0.5455), (-0.265, 0.8318, 0.6398), (-0.2223, 0.7722, 0.5366), (-2.002, -0.2034, 4.802), (-2.167, -0.1102, 5.203), (-0.2361, 0.8217, 0.57), (-0.9999, -0.1984, 4.995), (-1.113, -0.006014, 5.597), (-0.1152, 0.7063, 0.5791), (-0.1351, 0.8318, 0.6792), (-0.1133, 0.7722, 0.5697), (-1.021, -0.2034, 5.099), (-1.103, -0.1102, 5.526), (-0.1204, 0.8217, 0.6051), (0.00374, -0.2029, 5.088), (-8.069e-05, -0.00784, 5.653), (-3.556e-07, 0.7063, 0.5904), (-2.717e-07, 0.8318, 0.6925), (-2.402e-07, 0.7722, 0.5808), (0.003739, -0.208, 5.197), (0.003667, -0.111, 5.58), (-3.032e-07, 0.8217, 0.6169), (0.9999, -0.1984, 4.995), (1.113, -0.006013, 5.597), (0.1152, 0.7063, 0.5791), (0.1351, 0.8318, 0.6792), (0.1133, 0.7722, 0.5697), (1.021, -0.2034, 5.099), (1.11, -0.1102, 5.526), (0.1204, 0.8217, 0.6051), (1.961, -0.1984, 4.703), (2.184, -0.006007, 5.273), (0.2259, 0.7063, 0.5455), (0.265, 0.8318, 0.6398), (0.2223, 0.7722, 0.5366), (2.002, -0.2034, 4.802), (2.174, -0.1102, 5.203), (0.2361, 0.8217, 0.57), (2.847, -0.1984, 4.23), (3.17, -0.005996, 4.746), (0.328, 0.7063, 0.4909), (0.3847, 0.8318, 0.5758), (0.3227, 0.7722, 0.4829), (2.907, -0.2034, 4.318), (3.155, -0.1101, 4.679), (0.3427, 0.8217, 0.5129), (3.624, -0.1984, 3.592), (4.035, -0.005982, 4.036), (0.4175, 0.7063, 0.4175), (0.4897, 0.8318, 0.4897), (0.4107, 0.7722, 0.4107), (3.7, -0.2034, 3.667), (4.014, -0.1101, 3.974), (0.4362, 0.8217, 0.4362), (4.261, -0.1984, 2.816), (4.745, -0.005964, 3.172), (0.4909, 0.7063, 0.328), (0.5758, 0.8318, 0.3847), (0.4829, 0.7722, 0.3227), (4.35, -0.2034, 2.875), (4.72, -0.1101, 3.115), (0.5129, 0.8217, 0.3427), (4.735, -0.1984, 1.93), (5.273, -0.005945, 2.185), (0.5455, 0.7063, 0.2259), (0.6398, 0.8318, 0.265), (0.5366, 0.7722, 0.2223), (4.834, -0.2034, 1.97), (5.244, -0.1101, 2.135), (0.57, 0.8217, 0.2361), (5.027, -0.1984, 0.9683), (5.599, -0.005923, 1.114), (0.5791, 0.7063, 0.1152), (0.6792, 0.8318, 0.1351), (0.5697, 0.7722, 0.1133), (5.131, -0.2034, 0.9887), (5.568, -0.1101, 1.071), (0.6051, 0.8217, 0.1204), (5.796, -0.05712, -0.03713), (5.686, -0.05711, -1.168), (5.356, -0.05709, -2.255), (4.821, -0.05708, -3.257), (4.101, -0.05707, -4.136), (3.222, -0.05706, -4.857), (2.22, -0.05705, -5.393), (1.133, -0.05704, -5.723), (0.001843, -0.05704, -5.835), (-1.129, -0.05704, -5.723), (-2.217, -0.05705, -5.393), (-3.219, -0.05706, -4.857), (-4.097, -0.05706, -4.136), (-4.817, -0.05708, -3.257), (-5.353, -0.05709, -2.255), (-5.682, -0.0571, -1.168), (-5.681, -0.05714, 1.093), (-5.35, -0.05715, 2.18), (-4.815, -0.05716, 3.181), (-4.094, -0.05718, 4.059), (-3.216, -0.05718, 4.779), (-2.215, -0.05719, 5.314), (-1.128, -0.0572, 5.643), (0.00184, -0.05859, 5.699), (1.132, -0.0572, 5.643), (2.218, -0.05719, 5.314), (3.22, -0.05718, 4.779), (4.098, -0.05717, 4.059), (4.818, -0.05716, 3.181), (5.354, -0.05715, 2.18), (5.684, -0.05713, 1.093), (-5.896, -0.05626, -0.02386), (-5.757, -0.1106, -0.009511)], [], [(1, 9, 11, 3), (2, 10, 8, 0), (3, 11, 15, 7), (0, 8, 13, 5), (4, 12, 10, 2), (256, 257, 9, 1), (5, 13, 14, 6), (7, 15, 12, 4), (8, 16, 21, 13), (12, 20, 18, 10), (257, 258, 17, 9), (13, 21, 22, 14), (15, 23, 20, 12), (9, 17, 19, 11), (10, 18, 16, 8), (11, 19, 23, 15), (18, 26, 24, 16), (19, 27, 31, 23), (16, 24, 29, 21), (20, 28, 26, 18), (258, 259, 25, 17), (21, 29, 30, 22), (23, 31, 28, 20), (17, 25, 27, 19), (29, 37, 38, 30), (31, 39, 36, 28), (25, 33, 35, 27), (26, 34, 32, 24), (27, 35, 39, 31), (24, 32, 37, 29), (28, 36, 34, 26), (259, 260, 33, 25), (260, 261, 41, 33), (37, 45, 46, 38), (39, 47, 44, 36), (33, 41, 43, 35), (34, 42, 40, 32), (35, 43, 47, 39), (32, 40, 45, 37), (36, 44, 42, 34), (43, 51, 55, 47), (40, 48, 53, 45), (44, 52, 50, 42), (261, 262, 49, 41), (45, 53, 54, 46), (47, 55, 52, 44), (41, 49, 51, 43), (42, 50, 48, 40), (49, 57, 59, 51), (50, 58, 56, 48), (51, 59, 63, 55), (48, 56, 61, 53), (52, 60, 58, 50), (262, 263, 57, 49), (53, 61, 62, 54), (55, 63, 60, 52), (61, 69, 70, 62), (63, 71, 68, 60), (57, 65, 67, 59), (58, 66, 64, 56), (59, 67, 71, 63), (56, 64, 69, 61), (60, 68, 66, 58), (263, 264, 65, 57), (68, 76, 74, 66), (264, 265, 73, 65), (69, 77, 78, 70), (71, 79, 76, 68), (65, 73, 75, 67), (66, 74, 72, 64), (67, 75, 79, 71), (64, 72, 77, 69), (75, 83, 87, 79), (72, 80, 85, 77), (76, 84, 82, 74), (265, 266, 81, 73), (77, 85, 86, 78), (79, 87, 84, 76), (73, 81, 83, 75), (74, 82, 80, 72), (87, 95, 92, 84), (81, 89, 91, 83), (82, 90, 88, 80), (83, 91, 95, 87), (80, 88, 93, 85), (84, 92, 90, 82), (266, 267, 89, 81), (85, 93, 94, 86), (93, 101, 102, 94), (95, 103, 100, 92), (89, 97, 99, 91), (90, 98, 96, 88), (91, 99, 103, 95), (88, 96, 101, 93), (92, 100, 98, 90), (267, 268, 97, 89), (96, 104, 109, 101), (100, 108, 106, 98), (268, 269, 105, 97), (101, 109, 110, 102), (103, 111, 108, 100), (97, 105, 107, 99), (98, 106, 104, 96), (99, 107, 111, 103), (106, 114, 112, 104), (107, 115, 119, 111), (104, 112, 117, 109), (108, 116, 114, 106), (269, 270, 113, 105), (109, 117, 118, 110), (111, 119, 116, 108), (105, 113, 115, 107), (117, 125, 126, 118), (119, 127, 124, 116), (113, 121, 123, 115), (114, 122, 120, 112), (115, 123, 127, 119), (112, 120, 125, 117), (116, 124, 122, 114), (270, 271, 121, 113), (271, 287, 129, 121), (125, 133, 134, 126), (127, 135, 132, 124), (121, 129, 131, 123), (122, 130, 128, 120), (123, 131, 135, 127), (120, 128, 133, 125), (124, 132, 130, 122), (131, 139, 143, 135), (128, 136, 141, 133), (132, 140, 138, 130), (287, 272, 137, 129), (133, 141, 142, 134), (135, 143, 140, 132), (129, 137, 139, 131), (130, 138, 136, 128), (137, 145, 147, 139), (138, 146, 144, 136), (139, 147, 151, 143), (136, 144, 149, 141), (140, 148, 146, 138), (272, 273, 145, 137), (141, 149, 150, 142), (143, 151, 148, 140), (149, 157, 158, 150), (151, 159, 156, 148), (145, 153, 155, 147), (146, 154, 152, 144), (147, 155, 159, 151), (144, 152, 157, 149), (148, 156, 154, 146), (273, 274, 153, 145), (156, 164, 162, 154), (274, 275, 161, 153), (157, 165, 166, 158), (159, 167, 164, 156), (153, 161, 163, 155), (154, 162, 160, 152), (155, 163, 167, 159), (152, 160, 165, 157), (163, 171, 175, 167), (160, 168, 173, 165), (164, 172, 170, 162), (275, 276, 169, 161), (165, 173, 174, 166), (167, 175, 172, 164), (161, 169, 171, 163), (162, 170, 168, 160), (175, 183, 180, 172), (169, 177, 179, 171), (170, 178, 176, 168), (171, 179, 183, 175), (168, 176, 181, 173), (172, 180, 178, 170), (276, 277, 177, 169), (173, 181, 182, 174), (181, 189, 190, 182), (183, 191, 188, 180), (177, 185, 187, 179), (178, 186, 184, 176), (179, 187, 191, 183), (176, 184, 189, 181), (180, 188, 186, 178), (277, 278, 185, 177), (184, 192, 197, 189), (188, 196, 194, 186), (278, 279, 193, 185), (189, 197, 198, 190), (191, 199, 196, 188), (185, 193, 195, 187), (186, 194, 192, 184), (187, 195, 199, 191), (194, 202, 200, 192), (195, 203, 207, 199), (192, 200, 205, 197), (196, 204, 202, 194), (279, 280, 201, 193), (197, 205, 206, 198), (199, 207, 204, 196), (193, 201, 203, 195), (205, 213, 214, 206), (207, 215, 212, 204), (201, 209, 211, 203), (202, 210, 208, 200), (203, 211, 215, 207), (200, 208, 213, 205), (204, 212, 210, 202), (280, 281, 209, 201), (281, 282, 217, 209), (213, 221, 222, 214), (215, 223, 220, 212), (209, 217, 219, 211), (210, 218, 216, 208), (211, 219, 223, 215), (208, 216, 221, 213), (212, 220, 218, 210), (219, 227, 231, 223), (216, 224, 229, 221), (220, 228, 226, 218), (282, 283, 225, 217), (221, 229, 230, 222), (223, 231, 228, 220), (217, 225, 227, 219), (218, 226, 224, 216), (225, 233, 235, 227), (226, 234, 232, 224), (227, 235, 239, 231), (224, 232, 237, 229), (228, 236, 234, 226), (283, 284, 233, 225), (229, 237, 238, 230), (231, 239, 236, 228), (237, 245, 246, 238), (239, 247, 244, 236), (233, 241, 243, 235), (234, 242, 240, 232), (235, 243, 247, 239), (232, 240, 245, 237), (236, 244, 242, 234), (284, 285, 241, 233), (244, 252, 250, 242), (285, 286, 249, 241), (245, 253, 254, 246), (247, 255, 252, 244), (241, 249, 251, 243), (242, 250, 248, 240), (243, 251, 255, 247), (240, 248, 253, 245), (251, 3, 7, 255), (248, 0, 5, 253), (252, 4, 2, 250), (286, 256, 1, 249), (253, 5, 6, 254), (255, 7, 4, 252), (249, 1, 3, 251), (250, 2, 0, 248), (254, 6, 256, 286), (246, 254, 286, 285), (238, 246, 285, 284), (230, 238, 284, 283), (222, 230, 283, 282), (214, 222, 282, 281), (206, 214, 281, 280), (198, 206, 280, 279), (190, 198, 279, 278), (182, 190, 278, 277), (174, 182, 277, 276), (166, 174, 276, 275), (158, 166, 275, 274), (150, 158, 274, 273), (142, 150, 273, 272), (288, 142, 272, 287), (126, 288, 287, 271), (118, 126, 271, 270), (110, 118, 270, 269), (102, 110, 269, 268), (94, 102, 268, 267), (86, 94, 267, 266), (78, 86, 266, 265), (70, 78, 265, 264), (62, 70, 264, 263), (54, 62, 263, 262), (46, 54, 262, 261), (38, 46, 261, 260), (30, 38, 260, 259), (22, 30, 259, 258), (14, 22, 258, 257), (6, 14, 257, 256)])
me_plane.polygons.foreach_set('use_smooth', [True] * 288)
me_plane.polygons.foreach_set('material_index', [0, 0, 0, 1, 0, 0, 1, 0, 1, 0, 0, 1, 0, 0, 0, 0, 0, 0, 1, 0, 0, 1, 0, 0, 1, 0, 0, 0, 0, 1, 0, 0, 0, 1, 0, 0, 0, 0, 1, 0, 0, 1, 0, 0, 1, 0, 0, 0, 0, 0, 0, 1, 0, 0, 1, 0, 1, 0, 0, 0, 0, 1, 0, 0, 0, 0, 1, 0, 0, 0, 0, 1, 0, 1, 0, 0, 1, 0, 0, 0, 0, 0, 0, 0, 1, 0, 0, 1, 1, 0, 0, 0, 0, 1, 0, 0, 1, 0, 0, 1, 0, 0, 0, 0, 0, 0, 1, 0, 0, 1, 0, 0, 1, 0, 0, 0, 0, 1, 0, 0, 0, 1, 0, 0, 0, 0, 1, 0, 0, 1, 0, 0, 1, 0, 0, 0, 0, 0, 0, 1, 0, 0, 1, 0, 1, 0, 0, 0, 0, 1, 0, 0, 0, 0, 1, 0, 0, 0, 0, 1, 0, 1, 0, 0, 1, 0, 0, 0, 0, 0, 0, 0, 1, 0, 0, 1, 1, 0, 0, 0, 0, 1, 0, 0, 1, 0, 0, 1, 0, 0, 0, 0, 0, 0, 1, 0, 0, 1, 0, 0, 1, 0, 0, 0, 0, 1, 0, 0, 0, 1, 0, 0, 0, 0, 1, 0, 0, 1, 0, 0, 1, 0, 0, 0, 0, 0, 0, 1, 0, 0, 1, 0, 1, 0, 0, 0, 0, 1, 0, 0, 0, 0, 1, 0, 0, 0, 0, 1, 0, 1, 0, 0, 1, 0, 0, 0, 0, 0, 0, 0, 0, 0, 0, 0, 0, 0, 0, 0, 0, 0, 0, 0, 0, 0, 0, 0, 0, 0, 0, 0, 0, 0, 0, 0, 0, 0, 0, 0])
_uv = me_plane.uv_layers.new(name='UVMap')
_uv.uv.foreach_set('vector', [0.4261, 0.0008859, 0.4261, 0.05133, 0.2059, 0.01515, 0.2063, 0.009289, 0.1604, 0.8596, 0.1604, 0.8546, 0.3596, 0.834, 0.3596, 0.8775, 0.2446, 0.3145, 0.2446, 0.3204, 0.2413, 0.3201, 0.2413, 0.3149, 0.8224, 0.4364, 0.8224, 0.4798, 0.8178, 0.4803, 0.8178, 0.4359, 0.3167, 0.3195, 0.3167, 0.3146, 0.3196, 0.3145, 0.3196, 0.3195, 0.09135, 0.4238, 0.09678, 0.375, 0.09917, 0.3753, 0.09566, 0.4256, 0.0009052, 0.7098, 0.0008859, 0.6655, 0.02051, 0.6634, 0.02051, 0.7115, 0.1127, 0.3337, 0.1127, 0.3389, 0.11, 0.3388, 0.11, 0.3339, 0.8115, 0.5814, 0.8115, 0.5379, 0.8161, 0.5374, 0.8161, 0.5818, 0.2813, 0.3263, 0.2813, 0.3214, 0.2842, 0.3213, 0.2842, 0.3263, 0.09678, 0.375, 0.1059, 0.3267, 0.1083, 0.3272, 0.09917, 0.3753, 0.09137, 0.6692, 0.09135, 0.6248, 0.111, 0.6228, 0.111, 0.6709, 0.3471, 0.3069, 0.3471, 0.3121, 0.3445, 0.312, 0.3445, 0.307, 0.6077, 0.3852, 0.6077, 0.4341, 0.3855, 0.4109, 0.3855, 0.405, 0.3811, 0.8594, 0.3811, 0.8544, 0.5806, 0.8339, 0.5806, 0.8773, 0.3204, 0.3069, 0.3204, 0.3128, 0.3171, 0.3124, 0.3171, 0.3072, 0.6485, 0.02632, 0.6485, 0.02132, 0.8482, 0.0008859, 0.8482, 0.04434, 0.2496, 0.3145, 0.2496, 0.3204, 0.2464, 0.3201, 0.2464, 0.3149, 0.8115, 0.5306, 0.8115, 0.4871, 0.8161, 0.4867, 0.8161, 0.531, 0.2607, 0.3263, 0.2607, 0.3214, 0.2636, 0.3213, 0.2636, 0.3263, 0.0549, 0.3247, 0.0549, 0.3738, 0.05251, 0.3738, 0.05251, 0.3248, 0.05834, 0.6626, 0.05832, 0.6182, 0.07803, 0.6162, 0.07803, 0.6644, 0.3383, 0.3069, 0.3383, 0.3121, 0.3357, 0.312, 0.3357, 0.307, 0.6076, 0.3325, 0.6076, 0.3815, 0.385, 0.3584, 0.385, 0.3525, 0.1146, 0.6251, 0.1146, 0.5808, 0.1343, 0.5788, 0.1343, 0.627, 0.3375, 0.3215, 0.3375, 0.3268, 0.3348, 0.3266, 0.3348, 0.3217, 0.3832, 0.5374, 0.3832, 0.5864, 0.1604, 0.5635, 0.1604, 0.5576, 0.6005, 0.8139, 0.6005, 0.8089, 0.8004, 0.7886, 0.8004, 0.8321, 0.2092, 0.3145, 0.2092, 0.3204, 0.2059, 0.3201, 0.2059, 0.3149, 0.816, 0.3329, 0.816, 0.3764, 0.8114, 0.3769, 0.8114, 0.3325, 0.2607, 0.3195, 0.2607, 0.3146, 0.2636, 0.3145, 0.2636, 0.3195, 0.1461, 0.6783, 0.1408, 0.6295, 0.1432, 0.6292, 0.1484, 0.6779, 0.1408, 0.6295, 0.1391, 0.5803, 0.1415, 0.5803, 0.1432, 0.6292, 0.05833, 0.6126, 0.05832, 0.5682, 0.07808, 0.5663, 0.07808, 0.6145, 0.3304, 0.3268, 0.3304, 0.3215, 0.3331, 0.3217, 0.3331, 0.3266, 0.3835, 0.4359, 0.3835, 0.4849, 0.1604, 0.4622, 0.1604, 0.4564, 0.6096, 0.5625, 0.6096, 0.5575, 0.8097, 0.5374, 0.8097, 0.5809, 0.2261, 0.3204, 0.2261, 0.3145, 0.2294, 0.3149, 0.2294, 0.3201, 0.07985, 0.7948, 0.07985, 0.7513, 0.08446, 0.7508, 0.08446, 0.7952, 0.2767, 0.3195, 0.2767, 0.3146, 0.2796, 0.3145, 0.2796, 0.3195, 0.307, 0.3128, 0.307, 0.3069, 0.3103, 0.3072, 0.3103, 0.3124, 0.07985, 0.7486, 0.07985, 0.7052, 0.08446, 0.7047, 0.08446, 0.7491, 0.2813, 0.3195, 0.2813, 0.3146, 0.2842, 0.3145, 0.2842, 0.3195, 0.1391, 0.5803, 0.1409, 0.5312, 0.1432, 0.5313, 0.1415, 0.5803, 0.09136, 0.5692, 0.09135, 0.5249, 0.1111, 0.523, 0.1111, 0.5712, 0.2198, 0.3274, 0.2198, 0.3222, 0.2225, 0.3223, 0.2225, 0.3273, 0.4292, 0.2561, 0.4292, 0.3051, 0.2059, 0.2827, 0.2059, 0.2769, 0.6095, 0.41, 0.6095, 0.405, 0.8097, 0.3852, 0.8097, 0.4286, 0.4293, 0.2054, 0.4293, 0.2544, 0.2059, 0.2323, 0.2059, 0.2264, 0.6093, 0.4606, 0.6093, 0.4555, 0.8096, 0.4359, 0.8096, 0.4794, 0.2363, 0.3204, 0.2363, 0.3145, 0.2395, 0.3149, 0.2395, 0.3201, 0.07985, 0.7025, 0.07985, 0.659, 0.08446, 0.6586, 0.08446, 0.7029, 0.2998, 0.3214, 0.2998, 0.3263, 0.2969, 0.3263, 0.2969, 0.3213, 0.1409, 0.5312, 0.1461, 0.4823, 0.1484, 0.4826, 0.1432, 0.5313, 0.09136, 0.6191, 0.09135, 0.5747, 0.1111, 0.5729, 0.1111, 0.6211, 0.3481, 0.3268, 0.3481, 0.3215, 0.3507, 0.3217, 0.3507, 0.3266, 0.0008878, 0.6596, 0.0008859, 0.6153, 0.02062, 0.6135, 0.02062, 0.6617, 0.3427, 0.3069, 0.3427, 0.3121, 0.3401, 0.312, 0.3401, 0.307, 0.4294, 0.05311, 0.4294, 0.1021, 0.2059, 0.08036, 0.2059, 0.07449, 0.6018, 0.6627, 0.6018, 0.6577, 0.8022, 0.6383, 0.8022, 0.6818, 0.2193, 0.3145, 0.2193, 0.3204, 0.216, 0.3201, 0.216, 0.3149, 0.02554, 0.6591, 0.02554, 0.6157, 0.03015, 0.6152, 0.03015, 0.6596, 0.2716, 0.3195, 0.2716, 0.3146, 0.2745, 0.3145, 0.2745, 0.3195, 0.04844, 0.6178, 0.04038, 0.5693, 0.04271, 0.5689, 0.05074, 0.6172, 0.2589, 0.3146, 0.2589, 0.3195, 0.2561, 0.3195, 0.2561, 0.3145, 0.04038, 0.5693, 0.03559, 0.5203, 0.03793, 0.5201, 0.04271, 0.5689, 0.03404, 0.6656, 0.03404, 0.6212, 0.05374, 0.6195, 0.05374, 0.6677, 0.3437, 0.3268, 0.3437, 0.3215, 0.3463, 0.3217, 0.3463, 0.3266, 0.4294, 0.1039, 0.4294, 0.1529, 0.2059, 0.1315, 0.2059, 0.1256, 0.6017, 0.7126, 0.6017, 0.7076, 0.8021, 0.6885, 0.8021, 0.732, 0.2211, 0.3204, 0.2211, 0.3145, 0.2244, 0.3149, 0.2244, 0.3201, 0.1502, 0.6769, 0.1502, 0.6334, 0.1548, 0.633, 0.1548, 0.6773, 0.211, 0.3204, 0.211, 0.3145, 0.2143, 0.3149, 0.2143, 0.3201, 0.02554, 0.7052, 0.02554, 0.6618, 0.03015, 0.6613, 0.03015, 0.7057, 0.2514, 0.3263, 0.2514, 0.3214, 0.2543, 0.3213, 0.2543, 0.3263, 0.03559, 0.5203, 0.03404, 0.4712, 0.03639, 0.4712, 0.03793, 0.5201, 0.1146, 0.6748, 0.1146, 0.6304, 0.1342, 0.6287, 0.1342, 0.6769, 0.11, 0.3459, 0.11, 0.3407, 0.1127, 0.3409, 0.1127, 0.3458, 0.4293, 0.1546, 0.4293, 0.2036, 0.2059, 0.1826, 0.2059, 0.1767, 0.6018, 0.612, 0.6018, 0.607, 0.8022, 0.5882, 0.8022, 0.6316, 0.1543, 0.3452, 0.1543, 0.34, 0.1569, 0.3401, 0.1569, 0.345, 0.3837, 0.3852, 0.3837, 0.4342, 0.1604, 0.4134, 0.1604, 0.4076, 0.6094, 0.3561, 0.6094, 0.3511, 0.8096, 0.3325, 0.8096, 0.376, 0.2312, 0.3204, 0.2312, 0.3145, 0.2345, 0.3149, 0.2345, 0.3201, 0.02554, 0.7514, 0.02554, 0.7079, 0.03015, 0.7075, 0.03015, 0.7518, 0.3214, 0.3195, 0.3214, 0.3146, 0.3242, 0.3145, 0.3242, 0.3195, 0.03404, 0.4712, 0.03569, 0.4221, 0.03803, 0.4222, 0.03639, 0.4712, 0.05832, 0.7121, 0.05833, 0.6678, 0.07793, 0.6661, 0.07793, 0.7142, 0.09135, 0.7187, 0.09136, 0.6743, 0.1109, 0.6727, 0.1109, 0.7208, 0.3489, 0.3121, 0.3489, 0.3069, 0.3516, 0.307, 0.3516, 0.312, 0.3835, 0.4867, 0.3835, 0.5357, 0.1604, 0.5152, 0.1604, 0.5094, 0.6096, 0.51, 0.6096, 0.505, 0.8097, 0.4867, 0.8097, 0.5301, 0.2918, 0.3128, 0.2918, 0.3069, 0.2951, 0.3072, 0.2951, 0.3124, 0.03015, 0.7541, 0.03015, 0.7975, 0.02554, 0.798, 0.02554, 0.7536, 0.2666, 0.3263, 0.2666, 0.3214, 0.2695, 0.3213, 0.2695, 0.3263, 0.03569, 0.4221, 0.0405, 0.3732, 0.04283, 0.3735, 0.03803, 0.4222, 0.8114, 0.4798, 0.8114, 0.4364, 0.816, 0.4359, 0.816, 0.4803, 0.3016, 0.3195, 0.3016, 0.3146, 0.3044, 0.3145, 0.3044, 0.3195, 0.0405, 0.3732, 0.04843, 0.3247, 0.05074, 0.3251, 0.04283, 0.3735, 0.1391, 0.7261, 0.1391, 0.6817, 0.1586, 0.6801, 0.1586, 0.7282, 0.3339, 0.3069, 0.3339, 0.3121, 0.3312, 0.312, 0.3312, 0.307, 0.6079, 0.5374, 0.6079, 0.5864, 0.385, 0.5662, 0.385, 0.5604, 0.3811, 0.8118, 0.3811, 0.8068, 0.581, 0.7886, 0.581, 0.8321, 0.2699, 0.3069, 0.2699, 0.3128, 0.2666, 0.3124, 0.2666, 0.3072, 0.1604, 0.8118, 0.1604, 0.8068, 0.3601, 0.7888, 0.3601, 0.8323, 0.3153, 0.3069, 0.3153, 0.3128, 0.3121, 0.3124, 0.3121, 0.3072, 0.8115, 0.4291, 0.8115, 0.3856, 0.8161, 0.3852, 0.8161, 0.4295, 0.2918, 0.3195, 0.2918, 0.3146, 0.2947, 0.3145, 0.2947, 0.3195, 0.1535, 0.6312, 0.1503, 0.5822, 0.1526, 0.5821, 0.1559, 0.631, 0.0008859, 0.7593, 0.0009029, 0.715, 0.02032, 0.7133, 0.02032, 0.7614, 0.3463, 0.3145, 0.3463, 0.3198, 0.3437, 0.3196, 0.3437, 0.3147, 0.6078, 0.4867, 0.6078, 0.5357, 0.3853, 0.5157, 0.3853, 0.5098, 0.03404, 0.7653, 0.03406, 0.7209, 0.05341, 0.7193, 0.05341, 0.7674, 0.3419, 0.3145, 0.3419, 0.3198, 0.3393, 0.3196, 0.3393, 0.3147, 0.6075, 0.4359, 0.6075, 0.4849, 0.3853, 0.465, 0.3853, 0.4592, 0.6518, 0.2985, 0.6518, 0.2935, 0.8513, 0.2756, 0.8513, 0.319, 0.3002, 0.3069, 0.3002, 0.3128, 0.2969, 0.3124, 0.2969, 0.3072, 0.8178, 0.3764, 0.8178, 0.3329, 0.8224, 0.3325, 0.8224, 0.3769, 0.286, 0.3263, 0.286, 0.3214, 0.2889, 0.3213, 0.2889, 0.3263, 0.1503, 0.5822, 0.1502, 0.533, 0.1525, 0.5331, 0.1526, 0.5821, 0.1502, 0.533, 0.1519, 0.4827, 0.1559, 0.4823, 0.1525, 0.5331, 0.1178, 0.5764, 0.1146, 0.5321, 0.1372, 0.5273, 0.1372, 0.5771, 0.1543, 0.3382, 0.1543, 0.333, 0.1569, 0.3331, 0.1569, 0.338, 0.3833, 0.3325, 0.3833, 0.3834, 0.1604, 0.353, 0.1606, 0.3471, 0.6005, 0.8567, 0.6005, 0.8517, 0.7997, 0.8339, 0.7997, 0.8773, 0.28, 0.3069, 0.28, 0.3128, 0.2767, 0.3124, 0.2767, 0.3072, 0.8178, 0.5306, 0.8178, 0.4871, 0.8224, 0.4867, 0.8224, 0.531, 0.2969, 0.3195, 0.2969, 0.3146, 0.2998, 0.3145, 0.2998, 0.3195, 0.2261, 0.3128, 0.2261, 0.3069, 0.2294, 0.3072, 0.2294, 0.3124, 0.8225, 0.5379, 0.8225, 0.5814, 0.8179, 0.5818, 0.8179, 0.5374, 0.2666, 0.3195, 0.2666, 0.3146, 0.2695, 0.3145, 0.2695, 0.3195, 0.1559, 0.3312, 0.137, 0.2858, 0.14, 0.2828, 0.1586, 0.3283, 0.0008859, 0.6087, 0.004452, 0.5644, 0.02377, 0.5643, 0.02377, 0.6118, 0.3331, 0.3145, 0.3331, 0.3198, 0.3304, 0.3196, 0.3304, 0.3147, 0.4312, 0.05311, 0.4803, 0.05329, 0.4803, 0.2732, 0.4745, 0.2738, 1.633, -0.2182, 1.596, -0.2144, 1.314, -1.667, 1.634, -1.7, 0.6, 0.5882, 0.6, 0.6366, 0.3811, 0.6154, 0.3811, 0.6095, 1.596, -0.2144, 1.559, -0.2035, 0.9988, -1.573, 1.314, -1.667, 0.2244, 0.3069, 0.2244, 0.3128, 0.2211, 0.3124, 0.2211, 0.3072, 0.8241, 0.3764, 0.8241, 0.3329, 0.8287, 0.3325, 0.8287, 0.3769, 0.2561, 0.3263, 0.2561, 0.3214, 0.2589, 0.3213, 0.2589, 0.3263, 0.137, 0.2858, 0.122, 0.239, 0.1253, 0.2367, 0.14, 0.2828, 0.0008859, 0.8093, 0.0009044, 0.7649, 0.0201, 0.7632, 0.0201, 0.8113, 0.3419, 0.3215, 0.3419, 0.3268, 0.3393, 0.3266, 0.3393, 0.3217, 0.03404, 0.8153, 0.03405, 0.771, 0.05321, 0.7692, 0.05321, 0.8173, 0.3507, 0.3145, 0.3507, 0.3198, 0.3481, 0.3196, 0.3481, 0.3147, 0.6501, 0.2756, 0.6501, 0.324, 0.4312, 0.3028, 0.4312, 0.2969, 1.559, -0.2035, 1.526, -0.186, 0.7144, -1.422, 0.9988, -1.573, 0.2615, 0.3128, 0.2615, 0.3069, 0.2648, 0.3072, 0.2648, 0.3124, 0.8288, 0.4871, 0.8288, 0.5306, 0.8242, 0.531, 0.8242, 0.4867, 0.3167, 0.3263, 0.3167, 0.3214, 0.3196, 0.3213, 0.3196, 0.3263, 0.122, 0.239, 0.1146, 0.1904, 0.118, 0.1889, 0.1253, 0.2367, 0.3016, 0.3263, 0.3016, 0.3214, 0.3044, 0.3213, 0.3044, 0.3263, 0.1146, 0.1904, 0.1146, 0.1413, 0.118, 0.1405, 0.118, 0.1889, 0.09135, 0.8186, 0.09137, 0.7743, 0.1105, 0.7725, 0.1105, 0.8205, 0.3295, 0.3069, 0.3295, 0.3121, 0.3268, 0.312, 0.3268, 0.307, 0.3793, 0.6384, 0.3793, 0.6867, 0.1604, 0.6656, 0.1604, 0.6597, 0.6005, 0.9023, 0.6005, 0.8973, 0.7987, 0.8791, 0.7987, 0.9225, 0.2598, 0.3069, 0.2598, 0.3128, 0.2565, 0.3124, 0.2565, 0.3072, 0.8288, 0.5379, 0.8288, 0.5814, 0.8242, 0.5818, 0.8242, 0.5374, 0.2547, 0.3069, 0.2547, 0.3128, 0.2514, 0.3124, 0.2514, 0.3072, 0.8244, 0.7853, 0.8244, 0.8287, 0.8199, 0.8292, 0.8199, 0.7848, 0.3137, 0.3214, 0.3137, 0.3263, 0.3108, 0.3263, 0.3108, 0.3213, 0.1146, 0.1413, 0.1217, 0.09274, 0.125, 0.09261, 0.118, 0.1405, 0.8039, 0.7347, 0.8039, 0.6904, 0.823, 0.6885, 0.823, 0.7366, 0.3375, 0.3145, 0.3375, 0.3198, 0.3348, 0.3196, 0.3348, 0.3147, 0.701, 0.1033, 0.701, 0.1517, 0.4821, 0.1305, 0.4821, 0.1246, 0.3584, 0.8994, 0.3584, 0.9044, 0.1604, 0.9227, 0.1604, 0.8793, 0.2446, 0.3222, 0.2446, 0.3274, 0.2419, 0.3273, 0.2419, 0.3223, 0.7009, 0.2036, 0.7009, 0.252, 0.4821, 0.2308, 0.4821, 0.2249, 0.1604, 0.9481, 0.1604, 0.9431, 0.3583, 0.9245, 0.3583, 0.968, 0.285, 0.3069, 0.285, 0.3128, 0.2817, 0.3124, 0.2817, 0.3072, 0.8294, 0.6388, 0.8294, 0.6823, 0.8248, 0.6827, 0.8248, 0.6383, 0.3242, 0.3214, 0.3242, 0.3263, 0.3214, 0.3263, 0.3214, 0.3213, 0.1217, 0.09274, 0.1357, 0.04565, 0.1387, 0.04621, 0.125, 0.09261, 0.804, 0.6846, 0.804, 0.6403, 0.8231, 0.6383, 0.8231, 0.6864, 0.8039, 0.6345, 0.8039, 0.5901, 0.8231, 0.5882, 0.8231, 0.6363, 0.2357, 0.3222, 0.2357, 0.3274, 0.2331, 0.3273, 0.2331, 0.3223, 0.3793, 0.7387, 0.3793, 0.787, 0.1604, 0.7658, 0.1604, 0.7599, 0.8001, 0.9482, 0.8001, 0.9431, 0.9979, 0.9243, 0.9979, 0.9678, 0.2345, 0.3069, 0.2345, 0.3128, 0.2312, 0.3124, 0.2312, 0.3072, 0.8308, 0.7391, 0.8308, 0.7826, 0.8262, 0.783, 0.8262, 0.7387, 0.2059, 0.3271, 0.2059, 0.3222, 0.2088, 0.3222, 0.2088, 0.3272, 0.1357, 0.04565, 0.1558, 0.0008859, 0.1586, 0.002106, 0.1387, 0.04621, 0.07995, 0.6104, 0.07985, 0.5668, 0.08453, 0.5663, 0.08453, 0.6109, 0.3222, 0.3119, 0.3222, 0.3069, 0.3251, 0.3069, 0.3251, 0.3119, 0.2016, 0.3307, 0.1833, 0.2854, 0.1861, 0.2844, 0.2042, 0.3291, 0.1391, 0.8251, 0.141, 0.7806, 0.1581, 0.7798, 0.1581, 0.8277, 0.3287, 0.3145, 0.3287, 0.3198, 0.326, 0.3196, 0.326, 0.3147, 0.5987, 0.7387, 0.5987, 0.7869, 0.3814, 0.7761, 0.3811, 0.7702, 0.7027, 0.07635, 0.7028, 0.07135, 0.9004, 0.05311, 0.9004, 0.0967, 0.2395, 0.3069, 0.2395, 0.3128, 0.2363, 0.3124, 0.2363, 0.3072, 0.8015, 0.8591, 0.8015, 0.8541, 0.9991, 0.8339, 0.9991, 0.8771, 0.2901, 0.3069, 0.2901, 0.3128, 0.2868, 0.3124, 0.2868, 0.3072, 0.07985, 0.6564, 0.07995, 0.6131, 0.08453, 0.6126, 0.08453, 0.6568, 0.2745, 0.3214, 0.2745, 0.3263, 0.2716, 0.3263, 0.2716, 0.3213, 0.1833, 0.2854, 0.1681, 0.2388, 0.1712, 0.2386, 0.1861, 0.2844, 0.1165, 0.8255, 0.1146, 0.7813, 0.1336, 0.7784, 0.1336, 0.8263, 0.2269, 0.3222, 0.2269, 0.3274, 0.2242, 0.3273, 0.2242, 0.3223, 0.8181, 0.7387, 0.8181, 0.7869, 0.6005, 0.7553, 0.6008, 0.7495, 0.05833, 0.8123, 0.05832, 0.7679, 0.07753, 0.7659, 0.07753, 0.814, 0.1127, 0.3267, 0.1127, 0.3319, 0.11, 0.3318, 0.11, 0.3269, 0.6, 0.6885, 0.6, 0.7369, 0.3811, 0.7156, 0.3811, 0.7097, 0.8005, 0.9037, 0.8005, 0.8987, 0.9983, 0.8791, 0.9983, 0.9225, 0.2749, 0.3069, 0.2749, 0.3128, 0.2716, 0.3124, 0.2716, 0.3072, 0.8308, 0.7852, 0.8308, 0.8287, 0.8262, 0.8292, 0.8262, 0.7848, 0.2897, 0.3146, 0.2897, 0.3195, 0.2868, 0.3195, 0.2868, 0.3145, 0.1681, 0.2388, 0.1609, 0.1903, 0.164, 0.1907, 0.1712, 0.2386, 0.1609, 0.1903, 0.1604, 0.1412, 0.1636, 0.1424, 0.164, 0.1907, 0.1391, 0.7764, 0.1391, 0.7321, 0.1583, 0.73, 0.1583, 0.7781, 0.218, 0.3222, 0.218, 0.3274, 0.2154, 0.3273, 0.2154, 0.3223, 0.3793, 0.6885, 0.3793, 0.7369, 0.1604, 0.7156, 0.1604, 0.7097, 0.6005, 0.9492, 0.6005, 0.9442, 0.7984, 0.9243, 0.7984, 0.9678, 0.2193, 0.3069, 0.2193, 0.3128, 0.216, 0.3124, 0.216, 0.3072, 0.8294, 0.5886, 0.8294, 0.6321, 0.8248, 0.6325, 0.8248, 0.5882, 0.3091, 0.3214, 0.3091, 0.3263, 0.3062, 0.3263, 0.3062, 0.3213, 0.3052, 0.3069, 0.3052, 0.3128, 0.302, 0.3124, 0.302, 0.3072, 0.8294, 0.689, 0.8294, 0.7324, 0.8248, 0.7329, 0.8248, 0.6885, 0.2947, 0.3214, 0.2947, 0.3263, 0.2918, 0.3263, 0.2918, 0.3213, 0.1604, 0.1412, 0.167, 0.09251, 0.1701, 0.0944, 0.1636, 0.1424, 0.1146, 0.775, 0.1146, 0.7306, 0.1339, 0.7285, 0.1339, 0.7766, 0.2313, 0.3222, 0.2313, 0.3274, 0.2287, 0.3273, 0.2287, 0.3223, 0.701, 0.1534, 0.701, 0.2018, 0.4821, 0.1805, 0.4821, 0.1746, 0.5792, 0.9427, 0.5792, 0.9477, 0.3811, 0.9678, 0.3811, 0.9243, 0.701, 0.05311, 0.701, 0.1015, 0.4821, 0.08017, 0.4821, 0.0743, 0.3811, 0.9044, 0.3811, 0.8994, 0.5793, 0.8791, 0.5793, 0.9225, 0.2446, 0.3069, 0.2446, 0.3128, 0.2413, 0.3124, 0.2413, 0.3072, 0.8288, 0.3856, 0.8288, 0.4291, 0.8242, 0.4295, 0.8242, 0.3852, 0.3121, 0.3195, 0.3121, 0.3146, 0.3149, 0.3145, 0.3149, 0.3195, 0.167, 0.09251, 0.1807, 0.04536, 0.1836, 0.04795, 0.1701, 0.0944, 0.09137, 0.7691, 0.09135, 0.7247, 0.1107, 0.7226, 0.1107, 0.7707, 0.2375, 0.3274, 0.2375, 0.3222, 0.2401, 0.3223, 0.2401, 0.3273, 0.05834, 0.7625, 0.05832, 0.7181, 0.07776, 0.716, 0.07776, 0.7641, 0.2464, 0.3274, 0.2464, 0.3222, 0.249, 0.3223, 0.249, 0.3273, 0.6, 0.6383, 0.6, 0.6867, 0.3811, 0.6654, 0.3811, 0.6595, 0.7027, 0.1287, 0.7027, 0.1237, 0.9012, 0.1033, 0.9012, 0.1467, 0.2143, 0.3069, 0.2143, 0.3128, 0.211, 0.3124, 0.211, 0.3072, 0.8287, 0.4364, 0.8287, 0.4798, 0.8241, 0.4803, 0.8241, 0.4359, 0.3091, 0.3146, 0.3091, 0.3195, 0.3062, 0.3195, 0.3062, 0.3145, 0.1807, 0.04536, 0.2016, 0.0008859, 0.2042, 0.004134, 0.1836, 0.04795, 0.2796, 0.3214, 0.2796, 0.3263, 0.2767, 0.3263, 0.2767, 0.3213, 0.1041, 0.5209, 0.09373, 0.4729, 0.098, 0.474, 0.1083, 0.5213, 0.1146, 0.7251, 0.1146, 0.6807, 0.1341, 0.6786, 0.1341, 0.7267, 0.3287, 0.3215, 0.3287, 0.3268, 0.326, 0.3266, 0.326, 0.3217, 0.6468, 0.0008859, 0.6468, 0.04928, 0.4279, 0.02793, 0.4279, 0.02206, 0.7027, 0.179, 0.7027, 0.174, 0.9014, 0.1534, 0.9014, 0.1969, 0.2496, 0.3069, 0.2496, 0.3128, 0.2464, 0.3124, 0.2464, 0.3072, 0.8199, 0.7826, 0.8199, 0.7391, 0.8244, 0.7387, 0.8244, 0.783, 0.2059, 0.3128, 0.2059, 0.3069, 0.2092, 0.3072, 0.2092, 0.3124, 0.8225, 0.3856, 0.8225, 0.4291, 0.8179, 0.4295, 0.8179, 0.3852, 0.2514, 0.3195, 0.2514, 0.3146, 0.2543, 0.3145, 0.2543, 0.3195, 0.09373, 0.4729, 0.09135, 0.4238, 0.09566, 0.4256, 0.098, 0.474, 0.03406, 0.7159, 0.03404, 0.6715, 0.05361, 0.6694, 0.05361, 0.7175, 0.2136, 0.3222, 0.2136, 0.3274, 0.211, 0.3273, 0.211, 0.3223, 0.3793, 0.5882, 0.3793, 0.6366, 0.1604, 0.6152, 0.1604, 0.6094, 0.7027, 0.2292, 0.7027, 0.2242, 0.9017, 0.2036, 0.9017, 0.247, 0.1245, 0.3813, 0.1202, 0.4292, 0.1146, 0.4292, 0.119, 0.3803, 0.1373, 0.3349, 0.1245, 0.3813, 0.119, 0.3803, 0.132, 0.333, 0.03192, 0.2783, 0.05655, 0.3196, 0.052, 0.3229, 0.02686, 0.2807, 0.01506, 0.2333, 0.03192, 0.2783, 0.02686, 0.2807, 0.009635, 0.2347, 0.006489, 0.1859, 0.01506, 0.2333, 0.009635, 0.2347, 0.0008859, 0.1864, 0.00649, 0.1379, 0.006489, 0.1859, 0.0008859, 0.1864, 0.000889, 0.1373, 0.01506, 0.09055, 0.00649, 0.1379, 0.000889, 0.1373, 0.009646, 0.08898, 0.03388, 0.04649, 0.01506, 0.09055, 0.009646, 0.08898, 0.02885, 0.04398, 0.05655, 0.004284, 0.03388, 0.04649, 0.02885, 0.04398, 0.05201, 0.0008859, 0.08857, 0.2802, 0.1128, 0.3217, 0.1081, 0.3249, 0.08338, 0.2825, 0.07213, 0.235, 0.08857, 0.2802, 0.08338, 0.2825, 0.06659, 0.2364, 0.06403, 0.1876, 0.07213, 0.235, 0.06659, 0.2364, 0.05832, 0.188, 0.06454, 0.1395, 0.06403, 0.1876, 0.05832, 0.188, 0.05884, 0.1389, 0.07364, 0.0923, 0.06454, 0.1395, 0.05884, 0.1389, 0.06813, 0.09064, 0.09106, 0.04747, 0.07364, 0.0923, 0.06813, 0.09064, 0.08592, 0.04485, 0.1128, 0.00526, 0.09106, 0.04747, 0.08592, 0.04485, 0.108, 0.0008859, 0.1459, 0.43, 0.1525, 0.4793, 0.1461, 0.4806, 0.1401, 0.4306, 0.1449, 0.3819, 0.1459, 0.43, 0.1401, 0.4306, 0.1391, 0.3815, 0.1525, 0.3344, 0.1449, 0.3819, 0.1391, 0.3815, 0.1469, 0.333, 0.01528, 0.515, 0.03227, 0.56, 0.02705, 0.5625, 0.009703, 0.5165, 0.006654, 0.4676, 0.01528, 0.515, 0.009703, 0.5165, 0.0008863, 0.4682, 0.006655, 0.4195, 0.006654, 0.4676, 0.0008863, 0.4682, 0.0008859, 0.419, 0.01529, 0.3722, 0.006655, 0.4195, 0.0008859, 0.419, 0.0097, 0.3707, 0.03227, 0.3271, 0.01529, 0.3722, 0.0097, 0.3707, 0.02704, 0.3247, 0.07263, 0.517, 0.08958, 0.562, 0.08442, 0.5646, 0.06711, 0.5186, 0.06402, 0.4696, 0.07263, 0.517, 0.06711, 0.5186, 0.05832, 0.4702, 0.06403, 0.4215, 0.06402, 0.4696, 0.05832, 0.4702, 0.05833, 0.4211, 0.07264, 0.3741, 0.06403, 0.4215, 0.05833, 0.4211, 0.06713, 0.3727, 0.08958, 0.3291, 0.07264, 0.3741, 0.06713, 0.3727, 0.08443, 0.3267, 0.02554, 0.613, 0.02554, 0.5649, 0.03119, 0.5643, 0.03119, 0.6134, 0.1245, 0.4771, 0.1373, 0.5235, 0.132, 0.5255, 0.119, 0.4782, 0.1202, 0.4292, 0.1245, 0.4771, 0.119, 0.4782, 0.1146, 0.4292])
me_plane.materials.append(mat_thatchroof)
me_plane.materials.append(mat_thatchedge)
me_plane.use_remesh_preserve_volume = False
me_plane.use_remesh_preserve_attributes = False
me_plane.use_mirror_vertex_groups = False
me_plane.update()

# ---- objects
ob_circle = bpy.data.objects.new('Circle', me_circle_001)
ob_plane = bpy.data.objects.new('Plane', me_plane)

# ---- transforms, parenting, visibility, modifiers, constraints
ob_circle.location = (-0.0001449, -3.245e-05, -7.174e-05)
ob_circle.rotation_euler = (0.0, -0.0, -3.142)
ob_circle.scale = (3.234, 3.234, 3.234)
ob_circle.lineart.crease_threshold = 0.0
_m = ob_circle.modifiers.new('Auto Smooth', 'NODES')
_m.node_group = ng_auto_smooth
_gi = [s.identifier for s in ng_auto_smooth.interface.items_tree if s.item_type == 'SOCKET' and s.in_out == 'INPUT']
_m[_gi[1]] = 0.5236  # Angle
ob_plane.location = (-0.0004952, -0.02965, 2.045)
ob_plane.rotation_euler = (1.571, 2.22e-16, 2.22e-16)
ob_plane.scale = (0.6905, 1.391, 0.6905)
ob_plane.lineart.crease_threshold = 0.0

# ---- collection membership
scene.collection.objects.link(ob_circle)
scene.collection.objects.link(ob_plane)

# ---- scene / render settings (as saved in the file)
scene.frame_start = 1; scene.frame_end = 250; scene.frame_set(39)
scene.render.engine = 'BLENDER_EEVEE_NEXT'
scene.cycles.use_denoising = False
scene.cycles.samples = 128
scene.cycles.sampling_pattern = 'TABULATED_SOBOL'
scene.cycles.use_adaptive_sampling = False
scene.cycles.use_light_tree = False
scene.view_settings.view_transform = 'Filmic'
bpy.context.view_layer.update()

# ---- added for rendering (the .blend has no active camera and no usable light): camera, sun
cam_auto = bpy.data.cameras.new('AutoCamera')
cam_auto.lens = 50.0
cam_auto.sensor_width = 36.0
cam_auto.clip_end = 1000.0
ob_auto_camera = bpy.data.objects.new('AutoCamera', cam_auto)
scene.collection.objects.link(ob_auto_camera)
ob_auto_camera.location = (10.8732, -13.0728, 10.3166)
ob_auto_camera.rotation_euler = (1.09748, -7.21219e-08, 0.694738)
scene.camera = ob_auto_camera
light_auto_sun = bpy.data.lights.new('AutoSun', 'SUN')
light_auto_sun.energy = 3.0
light_auto_sun.angle = 0.0523599
ob_auto_sun = bpy.data.objects.new('AutoSun', light_auto_sun)
scene.collection.objects.link(ob_auto_sun)
ob_auto_sun.rotation_euler = (0.872665, 0.174533, 0.523599)
bpy.context.view_layer.update()
